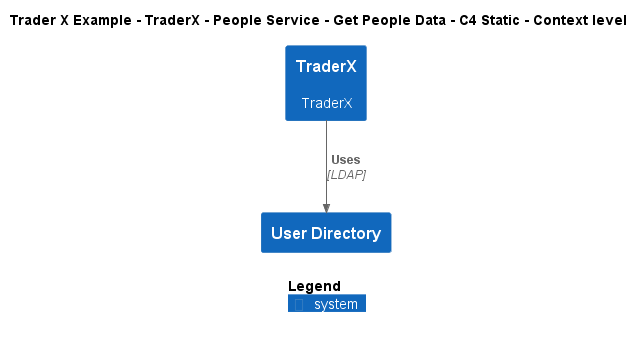

The diagram above was rendered by PlantUML. Its source (embedded in the PNG):
@startuml
!include ..\..\..\..\..\..\..\.c4s\C4_Context.puml

AddElementTag("c4interflow:lifecycle:new", $bgColor=green, $fontColor=#ffffff, $borderColor=green, $shadowing="False")
AddElementTag("c4interflow:lifecycle:changed", $bgColor=orange, $fontColor=#ffffff, $borderColor=orange, $shadowing="False")
AddElementTag("c4interflow:lifecycle:removed", $bgColor=red, $fontColor=#ffffff, $borderColor=red, $shadowing="False")

AddRelTag("c4interflow:lifecycle:new", $textColor=green, $lineColor=green)
AddRelTag("c4interflow:lifecycle:changed", $textColor=orange, $lineColor=orange)
AddRelTag("c4interflow:lifecycle:removed", $textColor=red, $lineColor=red)

SHOW_PERSON_PORTRAIT()
LAYOUT_TOP_DOWN()

skinparam linetype polyline

title Trader X Example - TraderX - People Service - Get People Data - C4 Static - Context level

System(TraderXExample.SoftwareSystems.TraderX, "TraderX", "TraderX")
System(TraderXExample.SoftwareSystems.UserDirectory, "User Directory", "")

Rel(TraderXExample.SoftwareSystems.TraderX, TraderXExample.SoftwareSystems.UserDirectory, "Uses", "LDAP", $tags="protocol:ldap")


SHOW_LEGEND()
@enduml